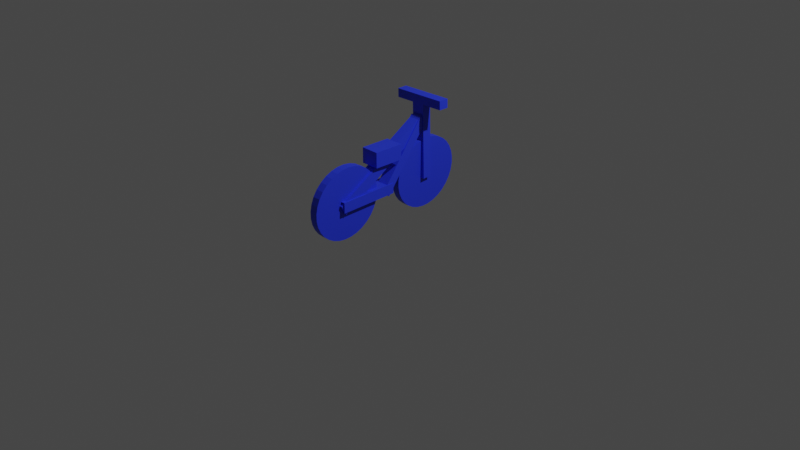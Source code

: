 # Source: motorcycle.blend  (saved by Blender 2.92.15; exported with 4.5.12 LTS)
import bpy
from mathutils import Matrix  # noqa: F401  (used for matrix-valued properties, if any)

bpy.ops.wm.read_factory_settings(use_empty=True)
scene = bpy.context.scene
scene.name = 'Scene'

# ---- collections
col_collection = bpy.data.collections.new('Collection'); scene.collection.children.link(col_collection)

# ---- materials (node trees are filled in below, after node groups)
mat_colour = bpy.data.materials.new('colour')
mat_colour.use_transparent_shadow = False

# ---- material node trees
mat_colour.use_nodes = True; mat_colour.node_tree.nodes.clear()
_N = mat_colour.node_tree.nodes; _L = mat_colour.node_tree.links
n0 = _N.new('ShaderNodeBsdfPrincipled'); n0.name = 'Principled BSDF'; n0.location = (10, 300)
n0.distribution = 'GGX'
n0.subsurface_method = 'BURLEY'
n0.inputs[0].default_value = (0.02069, 0.04549, 0.8, 1.0)
n0.inputs[3].default_value = 1.45
n0.inputs[27].default_value = (0.0, 0.0, 0.0, 1.0)
n0.inputs[28].default_value = 1.0
n1 = _N.new('ShaderNodeOutputMaterial'); n1.name = 'Material Output'; n1.location = (300, 300)
_L.new(n0.outputs[0], n1.inputs[0])
n1.is_active_output = True

# ---- world
world_world = bpy.data.worlds.new('World'); scene.world = world_world
world_world.use_nodes = True; world_world.node_tree.nodes.clear()
_N = world_world.node_tree.nodes; _L = world_world.node_tree.links
n0 = _N.new('ShaderNodeOutputWorld'); n0.name = 'World Output'; n0.location = (300, 300)
n1 = _N.new('ShaderNodeBackground'); n1.name = 'Background'; n1.location = (10, 300)
n1.inputs[0].default_value = (0.05088, 0.05088, 0.05088, 1.0)
_L.new(n1.outputs[0], n0.inputs[0])
n0.is_active_output = True
world_world.color = (0.05088, 0.05088, 0.05088)
world_world.use_sun_shadow = False
world_world.sun_shadow_jitter_overblur = 0.0

# ---- cameras
cam_camera = bpy.data.cameras.new('Camera')
cam_camera.clip_end = 100.0
cam_camera.ortho_scale = 7.314

# ---- lights
light_light = bpy.data.lights.new('Light', 'POINT')
light_light.transmission_factor = 0.0
light_light.energy = 1000.0
light_light.shadow_soft_size = 0.1
light_light.shadow_maximum_resolution = 0.006
light_light.use_absolute_resolution = True

# ---- meshes
me_cube_001 = bpy.data.meshes.new('Cube.001')
me_cube_001.from_pydata([(-1.0, -1.0, -1.0), (-1.0, -1.0, 1.0), (-1.0, 1.0, -1.0), (-1.0, 1.0, 1.0), (1.0, -1.0, -1.0), (1.0, -1.0, 1.0), (1.0, 1.0, -1.0), (1.0, 1.0, 1.0), (-0.08876, -0.3221, 43.28), (-0.08876, -0.3221, 34.92), (-0.08876, 0.001306, 43.28), (-0.08876, 0.001306, 34.92), (0.1914, -0.3221, 43.28), (0.1914, -0.3221, 34.92), (0.1914, 0.001306, 43.28), (0.1914, 0.001306, 34.92), (0.04039, 0.4861, 0.6471), (-0.07853, 0.4829, 0.7709), (0.03694, 0.5621, 1.553), (-0.08197, 0.5588, 1.676), (0.03432, 0.6332, 3.165), (-0.0846, 0.63, 3.288), (0.03262, 0.6967, 5.421), (-0.08629, 0.6935, 5.545), (0.03192, 0.7502, 8.235), (-0.087, 0.747, 8.359), (0.03223, 0.7917, 11.5), (-0.08668, 0.7884, 11.62), (0.03355, 0.8194, 15.09), (-0.08536, 0.8162, 15.21), (0.03583, 0.8324, 18.86), (-0.08309, 0.8292, 18.99), (0.03897, 0.8302, 22.68), (-0.07994, 0.8269, 22.8), (0.04286, 0.8128, 26.39), (-0.07605, 0.8095, 26.51), (0.04735, 0.7809, 29.85), (-0.07156, 0.7776, 29.98), (0.05227, 0.7357, 32.93), (-0.06665, 0.7325, 33.06), (0.05742, 0.6791, 35.52), (-0.0615, 0.6758, 35.64), (0.06261, 0.6131, 37.5), (-0.05631, 0.6098, 37.62), (0.06764, 0.5402, 38.81), (-0.05128, 0.537, 38.93), (0.07231, 0.4634, 39.39), (-0.0466, 0.4601, 39.51), (0.07645, 0.3855, 39.23), (-0.04246, 0.3822, 39.35), (0.0799, 0.3095, 38.32), (-0.03902, 0.3063, 38.44), (0.08252, 0.2384, 36.71), (-0.03639, 0.2351, 36.83), (0.08422, 0.1749, 34.45), (-0.0347, 0.1716, 34.58), (0.08493, 0.1213, 31.64), (-0.03399, 0.1181, 31.76), (0.08461, 0.07993, 28.37), (-0.0343, 0.07668, 28.5), (0.08329, 0.05218, 24.79), (-0.03562, 0.04894, 24.91), (0.08102, 0.03918, 21.01), (-0.0379, 0.03594, 21.14), (0.07787, 0.04142, 17.2), (-0.04104, 0.03817, 17.32), (0.07398, 0.05882, 13.48), (-0.04494, 0.05557, 13.61), (0.06949, 0.0907, 10.02), (-0.04942, 0.08745, 10.15), (0.06458, 0.1358, 6.941), (-0.05434, 0.1326, 7.064), (0.05943, 0.1925, 4.358), (-0.05949, 0.1893, 4.482), (0.05424, 0.2585, 2.375), (-0.06468, 0.2553, 2.499), (0.04921, 0.3314, 1.066), (-0.06971, 0.3281, 1.19), (0.04453, 0.4082, 0.4829), (-0.07438, 0.405, 0.6067), (0.08331, -0.5972, 0.6471), (-0.0356, -0.6005, 0.7709), (0.07986, -0.5213, 1.553), (-0.03905, -0.5245, 1.676), (0.07724, -0.4501, 3.165), (-0.04167, -0.4534, 3.288), (0.07555, -0.3866, 5.421), (-0.04337, -0.3899, 5.545), (0.07484, -0.3331, 8.235), (-0.04408, -0.3364, 8.359), (0.07515, -0.2917, 11.5), (-0.04376, -0.2949, 11.62), (0.07647, -0.2639, 15.09), (-0.04244, -0.2672, 15.21), (0.07875, -0.2509, 18.86), (-0.04017, -0.2542, 18.99), (0.08189, -0.2532, 22.68), (-0.03702, -0.2564, 22.8), (0.08578, -0.2706, 26.39), (-0.03313, -0.2738, 26.51), (0.09027, -0.3025, 29.85), (-0.02864, -0.3057, 29.98), (0.09519, -0.3476, 32.93), (-0.02373, -0.3509, 33.06), (0.1003, -0.4043, 35.52), (-0.01858, -0.4075, 35.64), (0.1055, -0.4703, 37.5), (-0.01339, -0.4735, 37.62), (0.1106, -0.5431, 38.81), (-0.008358, -0.5464, 38.93), (0.1152, -0.62, 39.39), (-0.003683, -0.6232, 39.51), (0.1194, -0.6979, 39.23), (0.0004579, -0.7011, 39.35), (0.1228, -0.7739, 38.32), (0.003906, -0.7771, 38.44), (0.1254, -0.845, 36.71), (0.006529, -0.8482, 36.83), (0.1271, -0.9085, 34.45), (0.008225, -0.9117, 34.58), (0.1278, -0.962, 31.64), (0.00893, -0.9653, 31.76), (0.1275, -1.003, 28.37), (0.008617, -1.007, 28.5), (0.1262, -1.031, 24.79), (0.007297, -1.034, 24.91), (0.1239, -1.044, 21.01), (0.005021, -1.047, 21.14), (0.1208, -1.042, 17.2), (0.001877, -1.045, 17.32), (0.1169, -1.025, 13.48), (-0.002014, -1.028, 13.61), (0.1124, -0.9927, 10.02), (-0.006503, -0.9959, 10.15), (0.1075, -0.9475, 6.941), (-0.01142, -0.9508, 7.064), (0.1023, -0.8908, 4.358), (-0.01657, -0.8941, 4.482), (0.09716, -0.8248, 2.375), (-0.02176, -0.8281, 2.499), (0.09213, -0.752, 1.066), (-0.02679, -0.7552, 1.19), (0.08745, -0.6751, 0.4829), (-0.03146, -0.6784, 0.6067), (-0.1159, -0.07312, 16.76), (-0.1159, -0.07312, 22.4), (-0.07938, -0.734, 16.76), (-0.07938, -0.734, 22.4), (0.1356, -0.0662, 16.76), (0.1356, -0.0662, 22.4), (0.1721, -0.7271, 16.76), (0.1721, -0.7271, 22.4), (0.1036, 0.3993, 49.65), (0.108, 0.3207, 52.85), (0.1325, -0.1223, 15.74), (0.1368, -0.201, 18.94), (-0.07061, 0.3945, 49.65), (-0.06626, 0.3159, 52.85), (-0.04177, -0.1271, 15.74), (-0.03743, -0.2057, 18.94), (0.08581, 0.439, 48.61), (0.08903, 0.3807, 53.83), (0.1482, -0.6895, 15.27), (0.1514, -0.7479, 20.49), (-0.07007, 0.4347, 48.61), (-0.06685, 0.3764, 53.83), (-0.007691, -0.6938, 15.27), (-0.004466, -0.7522, 20.49), (0.1182, 0.3674, 17.71), (0.1127, 0.4676, 17.85), (0.1195, 0.3438, 60.94), (0.114, 0.444, 61.08), (-0.07779, 0.362, 17.71), (-0.08333, 0.4622, 17.85), (-0.07648, 0.3384, 60.94), (-0.08202, 0.4386, 61.08), (0.4496, 0.3455, 59.22), (0.4475, 0.3454, 63.95), (-0.3652, 0.3353, 58.74), (-0.3673, 0.3352, 63.47), (0.4469, 0.4526, 59.23), (0.4448, 0.4524, 63.96), (-0.3679, 0.4424, 58.75), (-0.37, 0.4422, 63.48)], [(2, 0), (0, 1), (1, 3), (3, 2), (6, 2), (3, 7), (7, 6), (4, 6), (7, 5), (5, 4), (0, 4), (5, 1)], [(8, 9, 11, 10), (10, 11, 15, 14), (14, 15, 13, 12), (12, 13, 9, 8), (10, 14, 12, 8), (15, 11, 9, 13), (16, 17, 19, 18), (18, 19, 21, 20), (20, 21, 23, 22), (22, 23, 25, 24), (24, 25, 27, 26), (26, 27, 29, 28), (28, 29, 31, 30), (30, 31, 33, 32), (32, 33, 35, 34), (34, 35, 37, 36), (36, 37, 39, 38), (38, 39, 41, 40), (40, 41, 43, 42), (42, 43, 45, 44), (44, 45, 47, 46), (46, 47, 49, 48), (48, 49, 51, 50), (50, 51, 53, 52), (52, 53, 55, 54), (54, 55, 57, 56), (56, 57, 59, 58), (58, 59, 61, 60), (60, 61, 63, 62), (62, 63, 65, 64), (64, 65, 67, 66), (66, 67, 69, 68), (68, 69, 71, 70), (70, 71, 73, 72), (72, 73, 75, 74), (74, 75, 77, 76), (19, 17, 79, 77, 75, 73, 71, 69, 67, 65, 63, 61, 59, 57, 55, 53, 51, 49, 47, 45, 43, 41, 39, 37, 35, 33, 31, 29, 27, 25, 23, 21), (76, 77, 79, 78), (78, 79, 17, 16), (16, 18, 20, 22, 24, 26, 28, 30, 32, 34, 36, 38, 40, 42, 44, 46, 48, 50, 52, 54, 56, 58, 60, 62, 64, 66, 68, 70, 72, 74, 76, 78), (80, 81, 83, 82), (82, 83, 85, 84), (84, 85, 87, 86), (86, 87, 89, 88), (88, 89, 91, 90), (90, 91, 93, 92), (92, 93, 95, 94), (94, 95, 97, 96), (96, 97, 99, 98), (98, 99, 101, 100), (100, 101, 103, 102), (102, 103, 105, 104), (104, 105, 107, 106), (106, 107, 109, 108), (108, 109, 111, 110), (110, 111, 113, 112), (112, 113, 115, 114), (114, 115, 117, 116), (116, 117, 119, 118), (118, 119, 121, 120), (120, 121, 123, 122), (122, 123, 125, 124), (124, 125, 127, 126), (126, 127, 129, 128), (128, 129, 131, 130), (130, 131, 133, 132), (132, 133, 135, 134), (134, 135, 137, 136), (136, 137, 139, 138), (138, 139, 141, 140), (83, 81, 143, 141, 139, 137, 135, 133, 131, 129, 127, 125, 123, 121, 119, 117, 115, 113, 111, 109, 107, 105, 103, 101, 99, 97, 95, 93, 91, 89, 87, 85), (140, 141, 143, 142), (142, 143, 81, 80), (80, 82, 84, 86, 88, 90, 92, 94, 96, 98, 100, 102, 104, 106, 108, 110, 112, 114, 116, 118, 120, 122, 124, 126, 128, 130, 132, 134, 136, 138, 140, 142), (144, 145, 147, 146), (150, 151, 149, 148), (148, 149, 145, 144), (151, 147, 145, 149), (152, 153, 155, 154), (154, 155, 159, 158), (158, 159, 157, 156), (156, 157, 153, 152), (154, 158, 156, 152), (159, 155, 153, 157), (160, 161, 163, 162), (162, 163, 167, 166), (166, 167, 165, 164), (162, 166, 164, 160), (167, 163, 161, 165), (168, 169, 171, 170), (170, 171, 175, 174), (174, 175, 173, 172), (172, 173, 169, 168), (170, 174, 172, 168), (175, 171, 169, 173), (176, 177, 179, 178), (178, 179, 183, 182), (182, 183, 181, 180), (180, 181, 177, 176), (183, 179, 177, 181)])
_uv = me_cube_001.uv_layers.new(name='UVMap')
_uv.uv.foreach_set('vector', [0.375, 0.0, 0.625, 0.0, 0.625, 0.25, 0.375, 0.25, 0.375, 0.25, 0.625, 0.25, 0.625, 0.5, 0.375, 0.5, 0.375, 0.5, 0.625, 0.5, 0.625, 0.75, 0.375, 0.75, 0.375, 0.75, 0.625, 0.75, 0.625, 1.0, 0.375, 1.0, 0.125, 0.5, 0.375, 0.5, 0.375, 0.75, 0.125, 0.75, 0.625, 0.5, 0.875, 0.5, 0.875, 0.75, 0.625, 0.75, 1.0, 0.5, 1.0, 1.0, 0.9688, 1.0, 0.9688, 0.5, 0.9688, 0.5, 0.9688, 1.0, 0.9375, 1.0, 0.9375, 0.5, 0.9375, 0.5, 0.9375, 1.0, 0.9062, 1.0, 0.9062, 0.5, 0.9062, 0.5, 0.9062, 1.0, 0.875, 1.0, 0.875, 0.5, 0.875, 0.5, 0.875, 1.0, 0.8438, 1.0, 0.8438, 0.5, 0.8438, 0.5, 0.8438, 1.0, 0.8125, 1.0, 0.8125, 0.5, 0.8125, 0.5, 0.8125, 1.0, 0.7812, 1.0, 0.7812, 0.5, 0.7812, 0.5, 0.7812, 1.0, 0.75, 1.0, 0.75, 0.5, 0.75, 0.5, 0.75, 1.0, 0.7188, 1.0, 0.7188, 0.5, 0.7188, 0.5, 0.7188, 1.0, 0.6875, 1.0, 0.6875, 0.5, 0.6875, 0.5, 0.6875, 1.0, 0.6562, 1.0, 0.6562, 0.5, 0.6562, 0.5, 0.6562, 1.0, 0.625, 1.0, 0.625, 0.5, 0.625, 0.5, 0.625, 1.0, 0.5938, 1.0, 0.5938, 0.5, 0.5938, 0.5, 0.5938, 1.0, 0.5625, 1.0, 0.5625, 0.5, 0.5625, 0.5, 0.5625, 1.0, 0.5312, 1.0, 0.5312, 0.5, 0.5312, 0.5, 0.5312, 1.0, 0.5, 1.0, 0.5, 0.5, 0.5, 0.5, 0.5, 1.0, 0.4688, 1.0, 0.4688, 0.5, 0.4688, 0.5, 0.4688, 1.0, 0.4375, 1.0, 0.4375, 0.5, 0.4375, 0.5, 0.4375, 1.0, 0.4062, 1.0, 0.4062, 0.5, 0.4062, 0.5, 0.4062, 1.0, 0.375, 1.0, 0.375, 0.5, 0.375, 0.5, 0.375, 1.0, 0.3438, 1.0, 0.3438, 0.5, 0.3438, 0.5, 0.3438, 1.0, 0.3125, 1.0, 0.3125, 0.5, 0.3125, 0.5, 0.3125, 1.0, 0.2812, 1.0, 0.2812, 0.5, 0.2812, 0.5, 0.2812, 1.0, 0.25, 1.0, 0.25, 0.5, 0.25, 0.5, 0.25, 1.0, 0.2188, 1.0, 0.2188, 0.5, 0.2188, 0.5, 0.2188, 1.0, 0.1875, 1.0, 0.1875, 0.5, 0.1875, 0.5, 0.1875, 1.0, 0.1562, 1.0, 0.1562, 0.5, 0.1562, 0.5, 0.1562, 1.0, 0.125, 1.0, 0.125, 0.5, 0.125, 0.5, 0.125, 1.0, 0.09375, 1.0, 0.09375, 0.5, 0.09375, 0.5, 0.09375, 1.0, 0.0625, 1.0, 0.0625, 0.5, 0.2968, 0.4854, 0.25, 0.49, 0.2032, 0.4854, 0.1582, 0.4717, 0.1167, 0.4496, 0.08029, 0.4197, 0.05045, 0.3833, 0.02827, 0.3418, 0.01461, 0.2968, 0.01, 0.25, 0.01461, 0.2032, 0.02827, 0.1582, 0.05045, 0.1167, 0.08029, 0.08029, 0.1167, 0.05045, 0.1582, 0.02827, 0.2032, 0.01461, 0.25, 0.01, 0.2968, 0.01461, 0.3418, 0.02827, 0.3833, 0.05045, 0.4197, 0.08029, 0.4496, 0.1167, 0.4717, 0.1582, 0.4854, 0.2032, 0.49, 0.25, 0.4854, 0.2968, 0.4717, 0.3418, 0.4496, 0.3833, 0.4197, 0.4197, 0.3833, 0.4496, 0.3418, 0.4717, 0.0625, 0.5, 0.0625, 1.0, 0.03125, 1.0, 0.03125, 0.5, 0.03125, 0.5, 0.03125, 1.0, 0.0, 1.0, 0.0, 0.5, 0.75, 0.49, 0.7968, 0.4854, 0.8418, 0.4717, 0.8833, 0.4496, 0.9197, 0.4197, 0.9496, 0.3833, 0.9717, 0.3418, 0.9854, 0.2968, 0.99, 0.25, 0.9854, 0.2032, 0.9717, 0.1582, 0.9496, 0.1167, 0.9197, 0.08029, 0.8833, 0.05045, 0.8418, 0.02827, 0.7968, 0.01461, 0.75, 0.01, 0.7032, 0.01461, 0.6582, 0.02827, 0.6167, 0.05045, 0.5803, 0.08029, 0.5504, 0.1167, 0.5283, 0.1582, 0.5146, 0.2032, 0.51, 0.25, 0.5146, 0.2968, 0.5283, 0.3418, 0.5504, 0.3833, 0.5803, 0.4197, 0.6167, 0.4496, 0.6582, 0.4717, 0.7032, 0.4854, 1.0, 0.5, 1.0, 1.0, 0.9688, 1.0, 0.9688, 0.5, 0.9688, 0.5, 0.9688, 1.0, 0.9375, 1.0, 0.9375, 0.5, 0.9375, 0.5, 0.9375, 1.0, 0.9062, 1.0, 0.9062, 0.5, 0.9062, 0.5, 0.9062, 1.0, 0.875, 1.0, 0.875, 0.5, 0.875, 0.5, 0.875, 1.0, 0.8438, 1.0, 0.8438, 0.5, 0.8438, 0.5, 0.8438, 1.0, 0.8125, 1.0, 0.8125, 0.5, 0.8125, 0.5, 0.8125, 1.0, 0.7812, 1.0, 0.7812, 0.5, 0.7812, 0.5, 0.7812, 1.0, 0.75, 1.0, 0.75, 0.5, 0.75, 0.5, 0.75, 1.0, 0.7188, 1.0, 0.7188, 0.5, 0.7188, 0.5, 0.7188, 1.0, 0.6875, 1.0, 0.6875, 0.5, 0.6875, 0.5, 0.6875, 1.0, 0.6562, 1.0, 0.6562, 0.5, 0.6562, 0.5, 0.6562, 1.0, 0.625, 1.0, 0.625, 0.5, 0.625, 0.5, 0.625, 1.0, 0.5938, 1.0, 0.5938, 0.5, 0.5938, 0.5, 0.5938, 1.0, 0.5625, 1.0, 0.5625, 0.5, 0.5625, 0.5, 0.5625, 1.0, 0.5312, 1.0, 0.5312, 0.5, 0.5312, 0.5, 0.5312, 1.0, 0.5, 1.0, 0.5, 0.5, 0.5, 0.5, 0.5, 1.0, 0.4688, 1.0, 0.4688, 0.5, 0.4688, 0.5, 0.4688, 1.0, 0.4375, 1.0, 0.4375, 0.5, 0.4375, 0.5, 0.4375, 1.0, 0.4062, 1.0, 0.4062, 0.5, 0.4062, 0.5, 0.4062, 1.0, 0.375, 1.0, 0.375, 0.5, 0.375, 0.5, 0.375, 1.0, 0.3438, 1.0, 0.3438, 0.5, 0.3438, 0.5, 0.3438, 1.0, 0.3125, 1.0, 0.3125, 0.5, 0.3125, 0.5, 0.3125, 1.0, 0.2812, 1.0, 0.2812, 0.5, 0.2812, 0.5, 0.2812, 1.0, 0.25, 1.0, 0.25, 0.5, 0.25, 0.5, 0.25, 1.0, 0.2188, 1.0, 0.2188, 0.5, 0.2188, 0.5, 0.2188, 1.0, 0.1875, 1.0, 0.1875, 0.5, 0.1875, 0.5, 0.1875, 1.0, 0.1562, 1.0, 0.1562, 0.5, 0.1562, 0.5, 0.1562, 1.0, 0.125, 1.0, 0.125, 0.5, 0.125, 0.5, 0.125, 1.0, 0.09375, 1.0, 0.09375, 0.5, 0.09375, 0.5, 0.09375, 1.0, 0.0625, 1.0, 0.0625, 0.5, 0.2968, 0.4854, 0.25, 0.49, 0.2032, 0.4854, 0.1582, 0.4717, 0.1167, 0.4496, 0.08029, 0.4197, 0.05045, 0.3833, 0.02827, 0.3418, 0.01461, 0.2968, 0.01, 0.25, 0.01461, 0.2032, 0.02827, 0.1582, 0.05045, 0.1167, 0.08029, 0.08029, 0.1167, 0.05045, 0.1582, 0.02827, 0.2032, 0.01461, 0.25, 0.01, 0.2968, 0.01461, 0.3418, 0.02827, 0.3833, 0.05045, 0.4197, 0.08029, 0.4496, 0.1167, 0.4717, 0.1582, 0.4854, 0.2032, 0.49, 0.25, 0.4854, 0.2968, 0.4717, 0.3418, 0.4496, 0.3833, 0.4197, 0.4197, 0.3833, 0.4496, 0.3418, 0.4717, 0.0625, 0.5, 0.0625, 1.0, 0.03125, 1.0, 0.03125, 0.5, 0.03125, 0.5, 0.03125, 1.0, 0.0, 1.0, 0.0, 0.5, 0.75, 0.49, 0.7968, 0.4854, 0.8418, 0.4717, 0.8833, 0.4496, 0.9197, 0.4197, 0.9496, 0.3833, 0.9717, 0.3418, 0.9854, 0.2968, 0.99, 0.25, 0.9854, 0.2032, 0.9717, 0.1582, 0.9496, 0.1167, 0.9197, 0.08029, 0.8833, 0.05045, 0.8418, 0.02827, 0.7968, 0.01461, 0.75, 0.01, 0.7032, 0.01461, 0.6582, 0.02827, 0.6167, 0.05045, 0.5803, 0.08029, 0.5504, 0.1167, 0.5283, 0.1582, 0.5146, 0.2032, 0.51, 0.25, 0.5146, 0.2968, 0.5283, 0.3418, 0.5504, 0.3833, 0.5803, 0.4197, 0.6167, 0.4496, 0.6582, 0.4717, 0.7032, 0.4854, 0.375, 0.0, 0.625, 0.0, 0.625, 0.25, 0.375, 0.25, 0.375, 0.5, 0.625, 0.5, 0.625, 0.75, 0.375, 0.75, 0.375, 0.75, 0.625, 0.75, 0.625, 1.0, 0.375, 1.0, 0.625, 0.5, 0.875, 0.5, 0.875, 0.75, 0.625, 0.75, 0.375, 0.0, 0.625, 0.0, 0.625, 0.25, 0.375, 0.25, 0.375, 0.25, 0.625, 0.25, 0.625, 0.5, 0.375, 0.5, 0.375, 0.5, 0.625, 0.5, 0.625, 0.75, 0.375, 0.75, 0.375, 0.75, 0.625, 0.75, 0.625, 1.0, 0.375, 1.0, 0.125, 0.5, 0.375, 0.5, 0.375, 0.75, 0.125, 0.75, 0.625, 0.5, 0.875, 0.5, 0.875, 0.75, 0.625, 0.75, 0.375, 0.0, 0.625, 0.0, 0.625, 0.25, 0.375, 0.25, 0.375, 0.25, 0.625, 0.25, 0.625, 0.5, 0.375, 0.5, 0.375, 0.5, 0.625, 0.5, 0.625, 0.75, 0.375, 0.75, 0.125, 0.5, 0.375, 0.5, 0.375, 0.75, 0.125, 0.75, 0.625, 0.5, 0.875, 0.5, 0.875, 0.75, 0.625, 0.75, 0.375, 0.0, 0.625, 0.0, 0.625, 0.25, 0.375, 0.25, 0.375, 0.25, 0.625, 0.25, 0.625, 0.5, 0.375, 0.5, 0.375, 0.5, 0.625, 0.5, 0.625, 0.75, 0.375, 0.75, 0.375, 0.75, 0.625, 0.75, 0.625, 1.0, 0.375, 1.0, 0.125, 0.5, 0.375, 0.5, 0.375, 0.75, 0.125, 0.75, 0.625, 0.5, 0.875, 0.5, 0.875, 0.75, 0.625, 0.75, 0.375, 0.0, 0.625, 0.0, 0.625, 0.25, 0.375, 0.25, 0.375, 0.25, 0.625, 0.25, 0.625, 0.5, 0.375, 0.5, 0.375, 0.5, 0.625, 0.5, 0.625, 0.75, 0.375, 0.75, 0.375, 0.75, 0.625, 0.75, 0.625, 1.0, 0.375, 1.0, 0.625, 0.5, 0.875, 0.5, 0.875, 0.75, 0.625, 0.75])
me_cube_001.materials.append(mat_colour)
me_cube_001.use_remesh_fix_poles = True
me_cube_001.use_remesh_preserve_attributes = False
me_cube_001.use_mirror_vertex_groups = False
me_cube_001.update()

# ---- objects
ob_light = bpy.data.objects.new('Light', light_light)
ob_camera = bpy.data.objects.new('Camera', cam_camera)
ob_motorbike = bpy.data.objects.new('motorbike', me_cube_001)

# ---- transforms, parenting, visibility, modifiers, constraints
ob_light.location = (4.076, 1.005, 5.904)
ob_light.rotation_euler = (0.6503, 0.05522, 1.866)
ob_light.lock_rotations_4d = False
ob_light.empty_display_type = 'ARROWS'
ob_light.color = (0.0, 0.0, 0.0, 0.0)
ob_light.lineart.crease_threshold = 0.0
ob_camera.location = (7.359, -6.926, 4.958)
ob_camera.rotation_euler = (1.109, 0.0, 0.8149)
ob_camera.lock_rotations_4d = False
ob_camera.empty_display_type = 'ARROWS'
ob_camera.color = (0.0, 0.0, 0.0, 0.0)
ob_camera.display_type = 'WIRE'
ob_camera.lineart.crease_threshold = 0.0
ob_motorbike.location = (-0.05388, -0.05125, 0.01267)
ob_motorbike.scale = (0.7035, 0.997, 0.0194)
ob_motorbike.lineart.crease_threshold = 0.0

# ---- collection membership
col_collection.objects.link(ob_light)
col_collection.objects.link(ob_camera)
col_collection.objects.link(ob_motorbike)

# ---- scene / render settings (as saved in the file)
scene.camera = ob_camera
scene.frame_start = 1; scene.frame_end = 250; scene.frame_set(1)
scene.render.engine = 'BLENDER_EEVEE_NEXT'
scene.cycles.use_denoising = False
scene.cycles.samples = 128
scene.cycles.sampling_pattern = 'TABULATED_SOBOL'
scene.cycles.use_adaptive_sampling = False
scene.cycles.use_light_tree = False
scene.view_settings.view_transform = 'Filmic'
bpy.context.view_layer.update()
